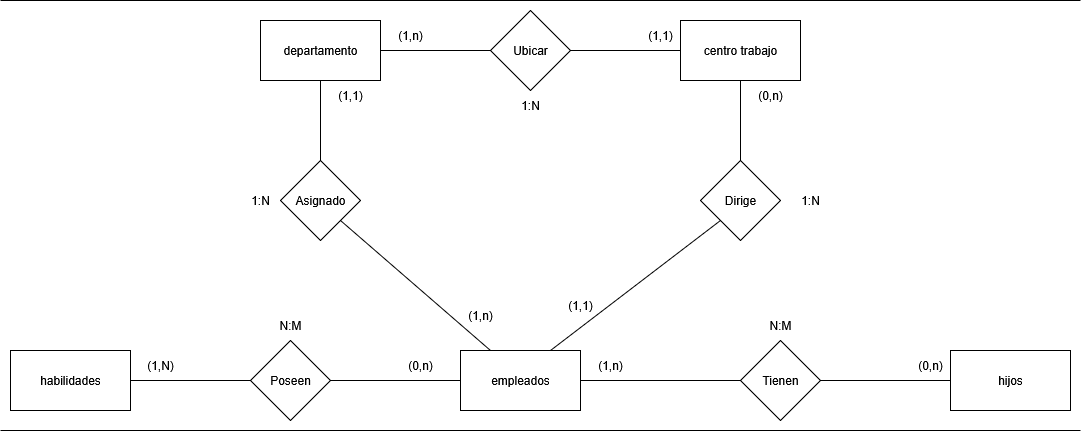

The diagram above was exported from draw.io. Its source (the exported page's mxGraphModel, read from the mxfile embedded in the PNG):
<mxGraphModel dx="2427" dy="1906" grid="1" gridSize="10" guides="1" tooltips="1" connect="1" arrows="1" fold="1" page="1" pageScale="1" pageWidth="827" pageHeight="1169" math="0" shadow="0">
  <root>
    <mxCell id="0" />
    <mxCell id="1" parent="0" />
    <mxCell id="eEajmAiuowwuj4oFBRPw-1" value="centro trabajo" style="rounded=0;whiteSpace=wrap;html=1;" parent="1" vertex="1">
      <mxGeometry x="270" y="-160" width="120" height="60" as="geometry" />
    </mxCell>
    <mxCell id="eEajmAiuowwuj4oFBRPw-2" value="departamento" style="rounded=0;whiteSpace=wrap;html=1;" parent="1" vertex="1">
      <mxGeometry x="-150" y="-160" width="120" height="60" as="geometry" />
    </mxCell>
    <mxCell id="eEajmAiuowwuj4oFBRPw-3" value="empleados" style="rounded=0;whiteSpace=wrap;html=1;" parent="1" vertex="1">
      <mxGeometry x="50" y="170" width="120" height="60" as="geometry" />
    </mxCell>
    <mxCell id="eEajmAiuowwuj4oFBRPw-4" value="hijos" style="rounded=0;whiteSpace=wrap;html=1;" parent="1" vertex="1">
      <mxGeometry x="540" y="170" width="120" height="60" as="geometry" />
    </mxCell>
    <mxCell id="eEajmAiuowwuj4oFBRPw-5" value="habilidades" style="rounded=0;whiteSpace=wrap;html=1;" parent="1" vertex="1">
      <mxGeometry x="-400" y="170" width="120" height="60" as="geometry" />
    </mxCell>
    <mxCell id="eEajmAiuowwuj4oFBRPw-6" value="Asignado" style="rhombus;whiteSpace=wrap;html=1;" parent="1" vertex="1">
      <mxGeometry x="-130" y="-20" width="80" height="80" as="geometry" />
    </mxCell>
    <mxCell id="eEajmAiuowwuj4oFBRPw-7" value="Dirige" style="rhombus;whiteSpace=wrap;html=1;" parent="1" vertex="1">
      <mxGeometry x="290" y="-20" width="80" height="80" as="geometry" />
    </mxCell>
    <mxCell id="eEajmAiuowwuj4oFBRPw-8" value="Tienen" style="rhombus;whiteSpace=wrap;html=1;" parent="1" vertex="1">
      <mxGeometry x="330" y="160" width="80" height="80" as="geometry" />
    </mxCell>
    <mxCell id="eEajmAiuowwuj4oFBRPw-9" value="Poseen" style="rhombus;whiteSpace=wrap;html=1;" parent="1" vertex="1">
      <mxGeometry x="-160" y="160" width="80" height="80" as="geometry" />
    </mxCell>
    <mxCell id="eEajmAiuowwuj4oFBRPw-10" value="" style="endArrow=none;html=1;rounded=0;entryX=0.5;entryY=1;entryDx=0;entryDy=0;exitX=0.5;exitY=0;exitDx=0;exitDy=0;" parent="1" source="eEajmAiuowwuj4oFBRPw-6" target="eEajmAiuowwuj4oFBRPw-2" edge="1">
      <mxGeometry width="50" height="50" relative="1" as="geometry">
        <mxPoint x="-120" y="110" as="sourcePoint" />
        <mxPoint x="-70" y="60" as="targetPoint" />
      </mxGeometry>
    </mxCell>
    <mxCell id="eEajmAiuowwuj4oFBRPw-11" value="" style="endArrow=none;html=1;rounded=0;entryX=1;entryY=1;entryDx=0;entryDy=0;exitX=0.25;exitY=0;exitDx=0;exitDy=0;" parent="1" source="eEajmAiuowwuj4oFBRPw-3" target="eEajmAiuowwuj4oFBRPw-6" edge="1">
      <mxGeometry width="50" height="50" relative="1" as="geometry">
        <mxPoint x="-120" y="110" as="sourcePoint" />
        <mxPoint x="-70" y="60" as="targetPoint" />
      </mxGeometry>
    </mxCell>
    <mxCell id="eEajmAiuowwuj4oFBRPw-12" value="" style="endArrow=none;html=1;rounded=0;entryX=0;entryY=1;entryDx=0;entryDy=0;exitX=0.75;exitY=0;exitDx=0;exitDy=0;" parent="1" source="eEajmAiuowwuj4oFBRPw-3" target="eEajmAiuowwuj4oFBRPw-7" edge="1">
      <mxGeometry width="50" height="50" relative="1" as="geometry">
        <mxPoint x="180" y="130" as="sourcePoint" />
        <mxPoint x="230" y="80" as="targetPoint" />
      </mxGeometry>
    </mxCell>
    <mxCell id="eEajmAiuowwuj4oFBRPw-13" value="" style="endArrow=none;html=1;rounded=0;entryX=0.5;entryY=1;entryDx=0;entryDy=0;exitX=0.5;exitY=0;exitDx=0;exitDy=0;" parent="1" source="eEajmAiuowwuj4oFBRPw-7" target="eEajmAiuowwuj4oFBRPw-1" edge="1">
      <mxGeometry width="50" height="50" relative="1" as="geometry">
        <mxPoint x="-120" y="110" as="sourcePoint" />
        <mxPoint x="-70" y="60" as="targetPoint" />
        <Array as="points" />
      </mxGeometry>
    </mxCell>
    <mxCell id="eEajmAiuowwuj4oFBRPw-14" value="" style="endArrow=none;html=1;rounded=0;exitX=1;exitY=0.5;exitDx=0;exitDy=0;entryX=0;entryY=0.5;entryDx=0;entryDy=0;" parent="1" source="eEajmAiuowwuj4oFBRPw-5" target="eEajmAiuowwuj4oFBRPw-9" edge="1">
      <mxGeometry width="50" height="50" relative="1" as="geometry">
        <mxPoint x="-120" y="110" as="sourcePoint" />
        <mxPoint x="-70" y="60" as="targetPoint" />
      </mxGeometry>
    </mxCell>
    <mxCell id="eEajmAiuowwuj4oFBRPw-15" value="" style="endArrow=none;html=1;rounded=0;exitX=1;exitY=0.5;exitDx=0;exitDy=0;entryX=0;entryY=0.5;entryDx=0;entryDy=0;" parent="1" source="eEajmAiuowwuj4oFBRPw-9" target="eEajmAiuowwuj4oFBRPw-3" edge="1">
      <mxGeometry width="50" height="50" relative="1" as="geometry">
        <mxPoint x="-120" y="110" as="sourcePoint" />
        <mxPoint x="-70" y="60" as="targetPoint" />
      </mxGeometry>
    </mxCell>
    <mxCell id="eEajmAiuowwuj4oFBRPw-16" value="" style="endArrow=none;html=1;rounded=0;entryX=0;entryY=0.5;entryDx=0;entryDy=0;exitX=1;exitY=0.5;exitDx=0;exitDy=0;" parent="1" source="eEajmAiuowwuj4oFBRPw-3" target="eEajmAiuowwuj4oFBRPw-8" edge="1">
      <mxGeometry width="50" height="50" relative="1" as="geometry">
        <mxPoint x="-120" y="110" as="sourcePoint" />
        <mxPoint x="-70" y="60" as="targetPoint" />
      </mxGeometry>
    </mxCell>
    <mxCell id="eEajmAiuowwuj4oFBRPw-17" value="" style="endArrow=none;html=1;rounded=0;entryX=0;entryY=0.5;entryDx=0;entryDy=0;exitX=1;exitY=0.5;exitDx=0;exitDy=0;" parent="1" source="eEajmAiuowwuj4oFBRPw-8" target="eEajmAiuowwuj4oFBRPw-4" edge="1">
      <mxGeometry width="50" height="50" relative="1" as="geometry">
        <mxPoint x="300" y="110" as="sourcePoint" />
        <mxPoint x="350" y="60" as="targetPoint" />
      </mxGeometry>
    </mxCell>
    <mxCell id="eEajmAiuowwuj4oFBRPw-18" value="(1,N)" style="text;html=1;align=center;verticalAlign=middle;whiteSpace=wrap;rounded=0;" parent="1" vertex="1">
      <mxGeometry x="-280" y="170" width="60" height="30" as="geometry" />
    </mxCell>
    <mxCell id="eEajmAiuowwuj4oFBRPw-19" value="&lt;div&gt;(0,n)&lt;br&gt;&lt;/div&gt;" style="text;html=1;align=center;verticalAlign=middle;whiteSpace=wrap;rounded=0;" parent="1" vertex="1">
      <mxGeometry x="-20" y="170" width="60" height="30" as="geometry" />
    </mxCell>
    <mxCell id="eEajmAiuowwuj4oFBRPw-20" value="N:M" style="text;html=1;align=center;verticalAlign=middle;whiteSpace=wrap;rounded=0;" parent="1" vertex="1">
      <mxGeometry x="-150" y="130" width="60" height="30" as="geometry" />
    </mxCell>
    <mxCell id="eEajmAiuowwuj4oFBRPw-21" value="N:M" style="text;html=1;align=center;verticalAlign=middle;whiteSpace=wrap;rounded=0;" parent="1" vertex="1">
      <mxGeometry x="340" y="130" width="60" height="30" as="geometry" />
    </mxCell>
    <mxCell id="eEajmAiuowwuj4oFBRPw-22" value="(1,n)" style="text;html=1;align=center;verticalAlign=middle;whiteSpace=wrap;rounded=0;" parent="1" vertex="1">
      <mxGeometry x="170" y="170" width="60" height="30" as="geometry" />
    </mxCell>
    <mxCell id="eEajmAiuowwuj4oFBRPw-23" value="(0,n)" style="text;html=1;align=center;verticalAlign=middle;whiteSpace=wrap;rounded=0;" parent="1" vertex="1">
      <mxGeometry x="490" y="170" width="60" height="30" as="geometry" />
    </mxCell>
    <mxCell id="eEajmAiuowwuj4oFBRPw-24" value="(1,1)" style="text;html=1;align=center;verticalAlign=middle;whiteSpace=wrap;rounded=0;" parent="1" vertex="1">
      <mxGeometry x="-90" y="-100" width="60" height="30" as="geometry" />
    </mxCell>
    <mxCell id="eEajmAiuowwuj4oFBRPw-25" value="1:N" style="text;html=1;align=center;verticalAlign=middle;whiteSpace=wrap;rounded=0;" parent="1" vertex="1">
      <mxGeometry x="-180" y="5" width="60" height="30" as="geometry" />
    </mxCell>
    <mxCell id="eEajmAiuowwuj4oFBRPw-26" value="(1,n)" style="text;html=1;align=center;verticalAlign=middle;whiteSpace=wrap;rounded=0;" parent="1" vertex="1">
      <mxGeometry x="40" y="120" width="60" height="30" as="geometry" />
    </mxCell>
    <mxCell id="eEajmAiuowwuj4oFBRPw-27" value="(1,1)" style="text;html=1;align=center;verticalAlign=middle;whiteSpace=wrap;rounded=0;" parent="1" vertex="1">
      <mxGeometry x="140" y="110" width="60" height="30" as="geometry" />
    </mxCell>
    <mxCell id="eEajmAiuowwuj4oFBRPw-28" value="1:N" style="text;html=1;align=center;verticalAlign=middle;whiteSpace=wrap;rounded=0;" parent="1" vertex="1">
      <mxGeometry x="370" y="5" width="60" height="30" as="geometry" />
    </mxCell>
    <mxCell id="eEajmAiuowwuj4oFBRPw-29" value="(0,n)" style="text;html=1;align=center;verticalAlign=middle;whiteSpace=wrap;rounded=0;" parent="1" vertex="1">
      <mxGeometry x="330" y="-100" width="60" height="30" as="geometry" />
    </mxCell>
    <mxCell id="eEajmAiuowwuj4oFBRPw-30" value="Ubicar" style="rhombus;whiteSpace=wrap;html=1;" parent="1" vertex="1">
      <mxGeometry x="80" y="-170" width="80" height="80" as="geometry" />
    </mxCell>
    <mxCell id="eEajmAiuowwuj4oFBRPw-31" value="" style="endArrow=none;html=1;rounded=0;entryX=0;entryY=0.5;entryDx=0;entryDy=0;exitX=1;exitY=0.5;exitDx=0;exitDy=0;" parent="1" source="eEajmAiuowwuj4oFBRPw-2" target="eEajmAiuowwuj4oFBRPw-30" edge="1">
      <mxGeometry width="50" height="50" relative="1" as="geometry">
        <mxPoint x="110" y="110" as="sourcePoint" />
        <mxPoint x="160" y="60" as="targetPoint" />
      </mxGeometry>
    </mxCell>
    <mxCell id="eEajmAiuowwuj4oFBRPw-32" value="" style="endArrow=none;html=1;rounded=0;entryX=0;entryY=0.5;entryDx=0;entryDy=0;exitX=1;exitY=0.5;exitDx=0;exitDy=0;" parent="1" source="eEajmAiuowwuj4oFBRPw-30" target="eEajmAiuowwuj4oFBRPw-1" edge="1">
      <mxGeometry width="50" height="50" relative="1" as="geometry">
        <mxPoint x="110" y="110" as="sourcePoint" />
        <mxPoint x="160" y="60" as="targetPoint" />
      </mxGeometry>
    </mxCell>
    <mxCell id="eEajmAiuowwuj4oFBRPw-33" value="(1,n)" style="text;html=1;align=center;verticalAlign=middle;whiteSpace=wrap;rounded=0;" parent="1" vertex="1">
      <mxGeometry x="-30" y="-160" width="60" height="30" as="geometry" />
    </mxCell>
    <mxCell id="eEajmAiuowwuj4oFBRPw-34" value="(1,1)" style="text;html=1;align=center;verticalAlign=middle;whiteSpace=wrap;rounded=0;" parent="1" vertex="1">
      <mxGeometry x="220" y="-160" width="60" height="30" as="geometry" />
    </mxCell>
    <mxCell id="eEajmAiuowwuj4oFBRPw-35" value="1:N" style="text;html=1;align=center;verticalAlign=middle;whiteSpace=wrap;rounded=0;" parent="1" vertex="1">
      <mxGeometry x="90" y="-90" width="60" height="30" as="geometry" />
    </mxCell>
    <mxCell id="BgLkXD-KtgQJbi7FxdaP-1" value="" style="endArrow=none;html=1;rounded=0;" edge="1" parent="1">
      <mxGeometry width="50" height="50" relative="1" as="geometry">
        <mxPoint x="-410" y="250" as="sourcePoint" />
        <mxPoint x="670" y="250" as="targetPoint" />
      </mxGeometry>
    </mxCell>
    <mxCell id="BgLkXD-KtgQJbi7FxdaP-2" value="" style="endArrow=none;html=1;rounded=0;" edge="1" parent="1">
      <mxGeometry width="50" height="50" relative="1" as="geometry">
        <mxPoint x="-410" y="-180" as="sourcePoint" />
        <mxPoint x="670" y="-180" as="targetPoint" />
      </mxGeometry>
    </mxCell>
  </root>
</mxGraphModel>